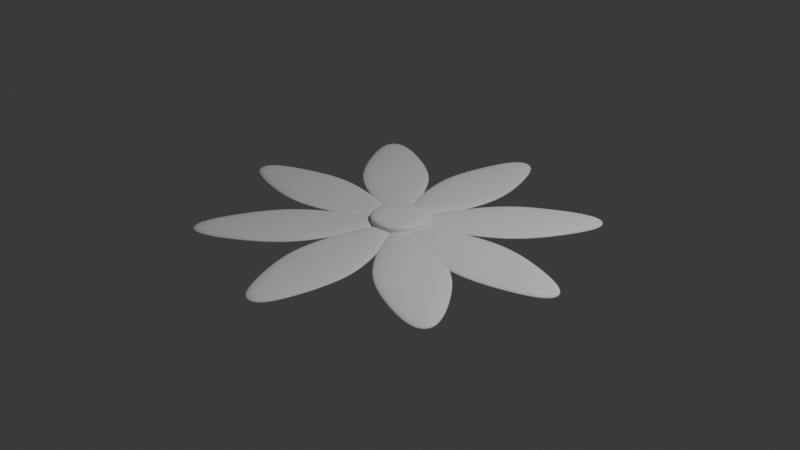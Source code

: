 # Source: flower.blend  (saved by Blender 4.2.66; exported with 4.5.12 LTS)
import bpy
from mathutils import Matrix  # noqa: F401  (used for matrix-valued properties, if any)

bpy.ops.wm.read_factory_settings(use_empty=True)
scene = bpy.context.scene
scene.name = 'Scene'

# ---- collections
col_collection = bpy.data.collections.new('Collection'); scene.collection.children.link(col_collection)

# ---- world
world_world = bpy.data.worlds.new('World'); scene.world = world_world
world_world.use_nodes = True; world_world.node_tree.nodes.clear()
_N = world_world.node_tree.nodes; _L = world_world.node_tree.links
n0 = _N.new('ShaderNodeOutputWorld'); n0.name = 'World Output'; n0.location = (300, 300)
n1 = _N.new('ShaderNodeBackground'); n1.name = 'Background'; n1.location = (10, 300)
n1.inputs[0].default_value = (0.05088, 0.05088, 0.05088, 1.0)
_L.new(n1.outputs[0], n0.inputs[0])
n0.is_active_output = True
world_world.color = (0.05088, 0.05088, 0.05088)
world_world.sun_shadow_jitter_overblur = 0.0

# ---- cameras
cam_camera = bpy.data.cameras.new('Camera')
cam_camera.clip_end = 100.0
cam_camera.ortho_scale = 7.314

# ---- lights
light_light = bpy.data.lights.new('Light', 'POINT')
light_light.energy = 1000.0
light_light.shadow_soft_size = 0.1

# ---- meshes
me_plane = bpy.data.meshes.new('Plane')
me_plane.from_pydata([(0.0, -0.2559, 0.0), (2.0, -0.3912, 0.0), (0.0, 0.2559, 0.0), (2.0, 0.3912, 0.0), (0.503, -1.0, 0.0), (1.003, -1.436, 0.0), (1.503, -1.077, 0.0), (1.503, 1.077, 0.0), (1.003, 1.436, 0.0), (0.503, 1.0, 0.0), (0.02258, 0.08227, 0.0), (1.439, 4.709, 0.0), (-0.0901, 0.437, 0.0), (1.266, 5.252, 0.0), (0.535, 0.7539, 0.0), (0.9776, 1.632, 0.0), (1.245, 3.061, 0.0), (0.7708, 4.554, 0.0), (0.3452, 3.623, 0.0), (0.09474, 2.14, 0.0), (-0.03622, 0.37, 0.0), (-0.07341, 6.919, 0.0), (-0.1924, 0.3499, 0.0), (-0.3122, 6.889, 0.0), (0.1711, 2.045, 0.0), (0.2846, 3.698, 0.0), (0.1555, 5.32, 0.0), (-0.502, 5.236, 0.0), (-0.592, 3.585, 0.0), (-0.4392, 1.967, 0.0), (-0.1403, 0.4306, 0.0), (-1.608, 4.882, 0.0), (-0.2441, 0.04798, 0.0), (-1.767, 4.297, 0.0), (-0.3654, 2.081, 0.0), (-0.6506, 3.495, 0.0), (-1.097, 4.314, 0.0), (-1.534, 2.703, 0.0), (-1.233, 1.347, 0.0), (-0.7711, 0.586, 0.0), (-0.2258, 0.2269, 0.0), (-2.223, -0.1518, 0.0), (-0.2135, -0.2834, 0.0), (-2.204, -0.9318, 0.0), (-0.7451, 0.8395, 0.0), (-1.254, 1.146, 0.0), (-1.744, 0.6599, 0.0), (-1.692, -1.488, 0.0), (-1.185, -1.718, 0.0), (-0.6972, -1.154, 0.0), (-0.2402, -0.1161, 0.0), (-1.541, -5.093, 0.0), (-0.1194, -0.4408, 0.0), (-1.356, -5.589, 0.0), (-0.735, -0.9172, 0.0), (-1.155, -1.906, 0.0), (-1.388, -3.399, 0.0), (-0.879, -4.766, 0.0), (-0.4771, -3.728, 0.0), (-0.2629, -2.186, 0.0), (-0.1747, -0.3878, 0.0), (0.01921, -6.907, 0.0), (-0.01947, -0.3276, 0.0), (0.2565, -6.816, 0.0), (-0.3413, -2.111, 0.0), (-0.4148, -3.788, 0.0), (-0.2473, -5.372, 0.0), (0.4062, -5.119, 0.0), (0.4563, -3.451, 0.0), (0.2653, -1.876, 0.0), (-0.06948, -0.4215, 0.0), (1.5, -4.483, 0.0), (0.02487, -0.01339, 0.0), (1.644, -3.859, 0.0), (0.1944, -2.009, 0.0), (0.5126, -3.345, 0.0), (0.9774, -4.047, 0.0), (1.375, -2.329, 0.0), (1.042, -1.055, 0.0), (0.5631, -0.4144, 0.0)], [], [(6, 1, 3, 7), (0, 4, 9, 2), (4, 5, 8, 9), (5, 6, 7, 8), (16, 11, 13, 17), (10, 14, 19, 12), (14, 15, 18, 19), (15, 16, 17, 18), (26, 21, 23, 27), (20, 24, 29, 22), (24, 25, 28, 29), (25, 26, 27, 28), (36, 31, 33, 37), (30, 34, 39, 32), (34, 35, 38, 39), (35, 36, 37, 38), (46, 41, 43, 47), (40, 44, 49, 42), (44, 45, 48, 49), (45, 46, 47, 48), (56, 51, 53, 57), (50, 54, 59, 52), (54, 55, 58, 59), (55, 56, 57, 58), (66, 61, 63, 67), (60, 64, 69, 62), (64, 65, 68, 69), (65, 66, 67, 68), (76, 71, 73, 77), (70, 74, 79, 72), (74, 75, 78, 79), (75, 76, 77, 78)])
me_plane.polygons.foreach_set('use_smooth', [True] * 32)
_uv = me_plane.uv_layers.new(name='UVMap')
_uv.uv.foreach_set('vector', [0.7515, 0.0, 1.0, 0.0, 1.0, 1.0, 0.7515, 1.0, 0.0, 0.0, 0.2515, 0.0, 0.2515, 1.0, 0.0, 1.0, 0.2515, 0.0, 0.5015, 0.0, 0.5015, 1.0, 0.2515, 1.0, 0.5015, 0.0, 0.7515, 0.0, 0.7515, 1.0, 0.5015, 1.0, 0.7515, 0.0, 1.0, 0.0, 1.0, 1.0, 0.7515, 1.0, 0.0, 0.0, 0.2515, 0.0, 0.2515, 1.0, 0.0, 1.0, 0.2515, 0.0, 0.5015, 0.0, 0.5015, 1.0, 0.2515, 1.0, 0.5015, 0.0, 0.7515, 0.0, 0.7515, 1.0, 0.5015, 1.0, 0.7515, 0.0, 1.0, 0.0, 1.0, 1.0, 0.7515, 1.0, 0.0, 0.0, 0.2515, 0.0, 0.2515, 1.0, 0.0, 1.0, 0.2515, 0.0, 0.5015, 0.0, 0.5015, 1.0, 0.2515, 1.0, 0.5015, 0.0, 0.7515, 0.0, 0.7515, 1.0, 0.5015, 1.0, 0.7515, 0.0, 1.0, 0.0, 1.0, 1.0, 0.7515, 1.0, 0.0, 0.0, 0.2515, 0.0, 0.2515, 1.0, 0.0, 1.0, 0.2515, 0.0, 0.5015, 0.0, 0.5015, 1.0, 0.2515, 1.0, 0.5015, 0.0, 0.7515, 0.0, 0.7515, 1.0, 0.5015, 1.0, 0.7515, 0.0, 1.0, 0.0, 1.0, 1.0, 0.7515, 1.0, 0.0, 0.0, 0.2515, 0.0, 0.2515, 1.0, 0.0, 1.0, 0.2515, 0.0, 0.5015, 0.0, 0.5015, 1.0, 0.2515, 1.0, 0.5015, 0.0, 0.7515, 0.0, 0.7515, 1.0, 0.5015, 1.0, 0.7515, 0.0, 1.0, 0.0, 1.0, 1.0, 0.7515, 1.0, 0.0, 0.0, 0.2515, 0.0, 0.2515, 1.0, 0.0, 1.0, 0.2515, 0.0, 0.5015, 0.0, 0.5015, 1.0, 0.2515, 1.0, 0.5015, 0.0, 0.7515, 0.0, 0.7515, 1.0, 0.5015, 1.0, 0.7515, 0.0, 1.0, 0.0, 1.0, 1.0, 0.7515, 1.0, 0.0, 0.0, 0.2515, 0.0, 0.2515, 1.0, 0.0, 1.0, 0.2515, 0.0, 0.5015, 0.0, 0.5015, 1.0, 0.2515, 1.0, 0.5015, 0.0, 0.7515, 0.0, 0.7515, 1.0, 0.5015, 1.0, 0.7515, 0.0, 1.0, 0.0, 1.0, 1.0, 0.7515, 1.0, 0.0, 0.0, 0.2515, 0.0, 0.2515, 1.0, 0.0, 1.0, 0.2515, 0.0, 0.5015, 0.0, 0.5015, 1.0, 0.2515, 1.0, 0.5015, 0.0, 0.7515, 0.0, 0.7515, 1.0, 0.5015, 1.0])
me_plane.update()
me_cube_001 = bpy.data.meshes.new('Cube.001')
me_cube_001.from_pydata([(-0.315, -0.315, -0.1383), (-0.315, -0.315, -0.002778), (-0.315, 0.315, -0.1383), (-0.315, 0.315, -0.002778), (0.315, -0.315, -0.1383), (0.315, -0.315, -0.002778), (0.315, 0.315, -0.1383), (0.315, 0.315, -0.002778), (-0.315, -0.315, -0.1054), (-0.315, 0.315, -0.1054), (0.315, 0.315, -0.1054), (0.315, -0.315, -0.1054), (-0.315, -0.315, -0.06442), (-0.315, 0.315, -0.06442), (0.315, 0.315, -0.06442), (0.315, -0.315, -0.06442)], [], [(12, 1, 3, 13), (13, 3, 7, 14), (14, 7, 5, 15), (15, 5, 1, 12), (2, 6, 4, 0), (7, 3, 1, 5), (4, 11, 8, 0), (6, 10, 11, 4), (2, 9, 10, 6), (0, 8, 9, 2), (11, 15, 12, 8), (10, 14, 15, 11), (9, 13, 14, 10), (8, 12, 13, 9)])
me_cube_001.polygons.foreach_set('use_smooth', [True] * 14)
_uv = me_cube_001.uv_layers.new(name='UVMap')
_uv.uv.foreach_set('vector', [0.6005, 0.0, 0.625, 0.0, 0.625, 0.25, 0.6005, 0.25, 0.6005, 0.25, 0.625, 0.25, 0.625, 0.5, 0.6005, 0.5, 0.6005, 0.5, 0.625, 0.5, 0.625, 0.75, 0.6005, 0.75, 0.6005, 0.75, 0.625, 0.75, 0.625, 1.0, 0.6005, 1.0, 0.125, 0.5, 0.375, 0.5, 0.375, 0.75, 0.125, 0.75, 0.625, 0.5, 0.875, 0.5, 0.875, 0.75, 0.625, 0.75, 0.375, 0.75, 0.388, 0.75, 0.388, 1.0, 0.375, 1.0, 0.375, 0.5, 0.388, 0.5, 0.388, 0.75, 0.375, 0.75, 0.375, 0.25, 0.388, 0.25, 0.388, 0.5, 0.375, 0.5, 0.375, 0.0, 0.388, 0.0, 0.388, 0.25, 0.375, 0.25, 0.388, 0.75, 0.6005, 0.75, 0.6005, 1.0, 0.388, 1.0, 0.388, 0.5, 0.6005, 0.5, 0.6005, 0.75, 0.388, 0.75, 0.388, 0.25, 0.6005, 0.25, 0.6005, 0.5, 0.388, 0.5, 0.388, 0.0, 0.6005, 0.0, 0.6005, 0.25, 0.388, 0.25])
me_cube_001.update()

# ---- objects
ob_light = bpy.data.objects.new('Light', light_light)
ob_camera = bpy.data.objects.new('Camera', cam_camera)
ob_plane = bpy.data.objects.new('Plane', me_plane)
ob_cube = bpy.data.objects.new('Cube', me_cube_001)

# ---- transforms, parenting, visibility, modifiers, constraints
ob_light.location = (4.076, 1.005, 5.904)
ob_light.rotation_euler = (0.6503, 0.05522, 1.866)
ob_light.lock_rotations_4d = False
ob_light.empty_display_type = 'ARROWS'
ob_light.color = (0.0, 0.0, 0.0, 0.0)
ob_light.lineart.crease_threshold = 0.0
ob_camera.location = (7.359, -6.926, 4.958)
ob_camera.rotation_euler = (1.109, 0.0, 0.8149)
ob_camera.lock_rotations_4d = False
ob_camera.empty_display_type = 'ARROWS'
ob_camera.color = (0.0, 0.0, 0.0, 0.0)
ob_camera.display_type = 'WIRE'
ob_camera.lineart.crease_threshold = 0.0
ob_plane.location = (0.1, 0.0, 0.0)
ob_plane.scale = (1.0, 0.3054, 1.0)
_m = ob_plane.modifiers.new('Solidify', 'SOLIDIFY')
_m.thickness = 0.08
_m = ob_plane.modifiers.new('Subdivision', 'SUBSURF')
_m.levels = 3
_m.render_levels = 3
ob_cube.location = (0.0, 0.0, 0.07429)
_m = ob_cube.modifiers.new('Subdivision', 'SUBSURF')
_m.levels = 3
_m.render_levels = 3

# ---- collection membership
col_collection.objects.link(ob_light)
col_collection.objects.link(ob_camera)
col_collection.objects.link(ob_plane)
col_collection.objects.link(ob_cube)

# ---- scene / render settings (as saved in the file)
scene.camera = ob_camera
scene.frame_start = 1; scene.frame_end = 250; scene.frame_set(3)
scene.render.engine = 'BLENDER_EEVEE_NEXT'
bpy.context.view_layer.update()
